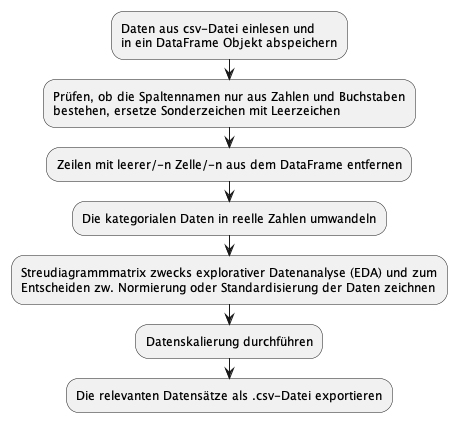

The diagram above was rendered by PlantUML. Its source (embedded in the PNG):
@startuml
:Daten aus csv-Datei einlesen und
in ein DataFrame Objekt abspeichern;
:Prüfen, ob die Spaltennamen nur aus Zahlen und Buchstaben
bestehen, ersetze Sonderzeichen mit Leerzeichen;
:Zeilen mit leerer/-n Zelle/-n aus dem DataFrame entfernen;
:Die kategorialen Daten in reelle Zahlen umwandeln;
:Streudiagrammmatrix zwecks explorativer Datenanalyse (EDA) und zum 
Entscheiden zw. Normierung oder Standardisierung der Daten zeichnen;
:Datenskalierung durchführen;
:Die relevanten Datensätze als .csv-Datei exportieren;
@enduml